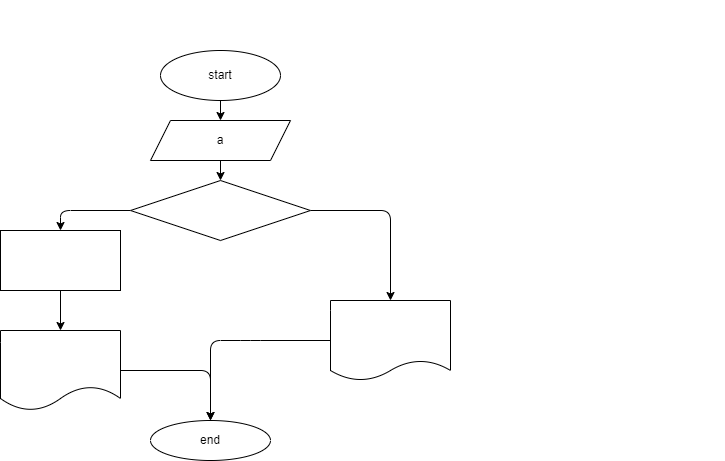

The diagram above was exported from draw.io. Its source (the exported page's mxGraphModel, read from the mxfile embedded in the PNG):
<mxGraphModel dx="1118" dy="505" grid="1" gridSize="10" guides="1" tooltips="1" connect="1" arrows="1" fold="1" page="1" pageScale="1" pageWidth="827" pageHeight="1169" math="0" shadow="0">
  <root>
    <mxCell id="0" />
    <mxCell id="1" parent="0" />
    <mxCell id="5" value="" style="edgeStyle=none;html=1;fontColor=#FFFFFF;" parent="1" source="2" target="4" edge="1">
      <mxGeometry relative="1" as="geometry" />
    </mxCell>
    <mxCell id="2" value="start" style="ellipse;whiteSpace=wrap;html=1;" parent="1" vertex="1">
      <mxGeometry x="220" y="50" width="120" height="50" as="geometry" />
    </mxCell>
    <mxCell id="3" value="&lt;div style=&quot;font-family: &amp;#34;consolas&amp;#34; , &amp;#34;courier new&amp;#34; , monospace ; font-size: 14px ; line-height: 19px&quot;&gt;&lt;div style=&quot;font-family: &amp;#34;consolas&amp;#34; , &amp;#34;courier new&amp;#34; , monospace ; line-height: 19px&quot;&gt;&lt;div style=&quot;font-family: &amp;#34;consolas&amp;#34; , &amp;#34;courier new&amp;#34; , monospace ; line-height: 19px&quot;&gt;&lt;div&gt;&lt;span&gt;13: Напишите программу, которая выводит третью цифру заданного числа или сообщает, что третьей цифры нет.&lt;/span&gt;&lt;/div&gt;&lt;br&gt;&lt;div&gt;&lt;span&gt;645 -&amp;gt; 5&lt;/span&gt;&lt;/div&gt;&lt;div&gt;&lt;span&gt;78 -&amp;gt; третьей цифры нет&lt;/span&gt;&lt;/div&gt;&lt;div&gt;&lt;span&gt;32679 -&amp;gt; 6&lt;/span&gt;&lt;/div&gt;&lt;div style=&quot;line-height: 19px&quot;&gt;&lt;br&gt;&lt;/div&gt;&lt;/div&gt;&lt;/div&gt;&lt;/div&gt;" style="text;html=1;strokeColor=none;fillColor=none;align=center;verticalAlign=middle;whiteSpace=wrap;rounded=0;fontColor=#FFFFFF;labelBackgroundColor=none;" parent="1" vertex="1">
      <mxGeometry x="414" width="370" height="170" as="geometry" />
    </mxCell>
    <mxCell id="4" value="a" style="shape=parallelogram;perimeter=parallelogramPerimeter;whiteSpace=wrap;html=1;fixedSize=1;" parent="1" vertex="1">
      <mxGeometry x="210" y="120" width="140" height="40" as="geometry" />
    </mxCell>
    <mxCell id="9" value="" style="edgeStyle=none;html=1;fontColor=#FFFFFF;" parent="1" target="8" edge="1">
      <mxGeometry relative="1" as="geometry">
        <mxPoint x="280" y="160" as="sourcePoint" />
      </mxGeometry>
    </mxCell>
    <mxCell id="11" value="" style="edgeStyle=none;html=1;fontColor=#FFFFFF;entryX=0.5;entryY=0;entryDx=0;entryDy=0;" parent="1" source="8" target="29" edge="1">
      <mxGeometry relative="1" as="geometry">
        <Array as="points">
          <mxPoint x="450" y="210" />
        </Array>
        <mxPoint x="450" y="250" as="targetPoint" />
      </mxGeometry>
    </mxCell>
    <mxCell id="34" value="" style="edgeStyle=none;html=1;fontColor=#FFFFFF;" edge="1" parent="1" source="8" target="33">
      <mxGeometry relative="1" as="geometry">
        <Array as="points">
          <mxPoint x="120" y="210" />
        </Array>
      </mxGeometry>
    </mxCell>
    <mxCell id="8" value="&lt;div style=&quot;font-family: &amp;quot;consolas&amp;quot; , &amp;quot;courier new&amp;quot; , monospace ; font-size: 14px ; line-height: 19px&quot;&gt;&lt;div style=&quot;font-family: consolas, &amp;quot;courier new&amp;quot;, monospace; line-height: 19px;&quot;&gt;&lt;span style=&quot;&quot;&gt;a&lt;/span&gt; &amp;gt; &lt;span style=&quot;&quot;&gt;99&lt;/span&gt;&lt;/div&gt;&lt;/div&gt;" style="rhombus;whiteSpace=wrap;html=1;fontColor=#FFFFFF;labelBackgroundColor=none;" parent="1" vertex="1">
      <mxGeometry x="190" y="180" width="180" height="60" as="geometry" />
    </mxCell>
    <mxCell id="20" value="end" style="ellipse;whiteSpace=wrap;html=1;" parent="1" vertex="1">
      <mxGeometry x="210" y="420" width="120" height="40" as="geometry" />
    </mxCell>
    <mxCell id="30" value="" style="edgeStyle=none;html=1;fontColor=#FFFFFF;" parent="1" source="29" target="20" edge="1">
      <mxGeometry relative="1" as="geometry">
        <Array as="points">
          <mxPoint x="310" y="340" />
          <mxPoint x="270" y="340" />
        </Array>
      </mxGeometry>
    </mxCell>
    <mxCell id="29" value="&lt;div style=&quot;font-family: &amp;quot;consolas&amp;quot; , &amp;quot;courier new&amp;quot; , monospace ; font-size: 14px ; line-height: 19px&quot;&gt;&lt;div style=&quot;font-family: consolas, &amp;quot;courier new&amp;quot;, monospace; line-height: 19px;&quot;&gt;&lt;span style=&quot;&quot;&gt;Третьей цифры нет&lt;/span&gt;&lt;/div&gt;&lt;/div&gt;" style="shape=document;whiteSpace=wrap;html=1;boundedLbl=1;labelBackgroundColor=none;fontColor=#FFFFFF;size=0.25;" parent="1" vertex="1">
      <mxGeometry x="390" y="300" width="120" height="80" as="geometry" />
    </mxCell>
    <mxCell id="36" style="edgeStyle=none;html=1;fontColor=#FFFFFF;" edge="1" parent="1" source="31">
      <mxGeometry relative="1" as="geometry">
        <mxPoint x="270" y="420" as="targetPoint" />
        <Array as="points">
          <mxPoint x="270" y="370" />
        </Array>
      </mxGeometry>
    </mxCell>
    <mxCell id="31" value="&lt;div style=&quot;font-family: &amp;quot;consolas&amp;quot; , &amp;quot;courier new&amp;quot; , monospace ; font-size: 14px ; line-height: 19px&quot;&gt;&lt;div style=&quot;font-family: consolas, &amp;quot;courier new&amp;quot;, monospace; line-height: 19px;&quot;&gt;&lt;span style=&quot;&quot;&gt;Третья цифра числа&amp;nbsp;&lt;/span&gt;&lt;/div&gt;&lt;/div&gt;" style="shape=document;whiteSpace=wrap;html=1;boundedLbl=1;labelBackgroundColor=none;fontColor=#FFFFFF;" vertex="1" parent="1">
      <mxGeometry x="60" y="330" width="120" height="80" as="geometry" />
    </mxCell>
    <mxCell id="32" value="нет" style="text;html=1;strokeColor=none;fillColor=none;align=center;verticalAlign=middle;whiteSpace=wrap;rounded=0;labelBackgroundColor=none;fontColor=#FFFFFF;" vertex="1" parent="1">
      <mxGeometry x="384" y="180" width="60" height="30" as="geometry" />
    </mxCell>
    <mxCell id="35" value="" style="edgeStyle=none;html=1;fontColor=#FFFFFF;" edge="1" parent="1" source="33" target="31">
      <mxGeometry relative="1" as="geometry" />
    </mxCell>
    <mxCell id="33" value="&lt;div style=&quot;font-family: consolas, &amp;quot;courier new&amp;quot;, monospace; font-size: 14px; line-height: 19px;&quot;&gt;&lt;span style=&quot;&quot;&gt;Вычисляем третью цифру числа&lt;/span&gt;&lt;/div&gt;" style="rounded=0;whiteSpace=wrap;html=1;labelBackgroundColor=none;fontColor=#FFFFFF;" vertex="1" parent="1">
      <mxGeometry x="60" y="230" width="120" height="60" as="geometry" />
    </mxCell>
  </root>
</mxGraphModel>